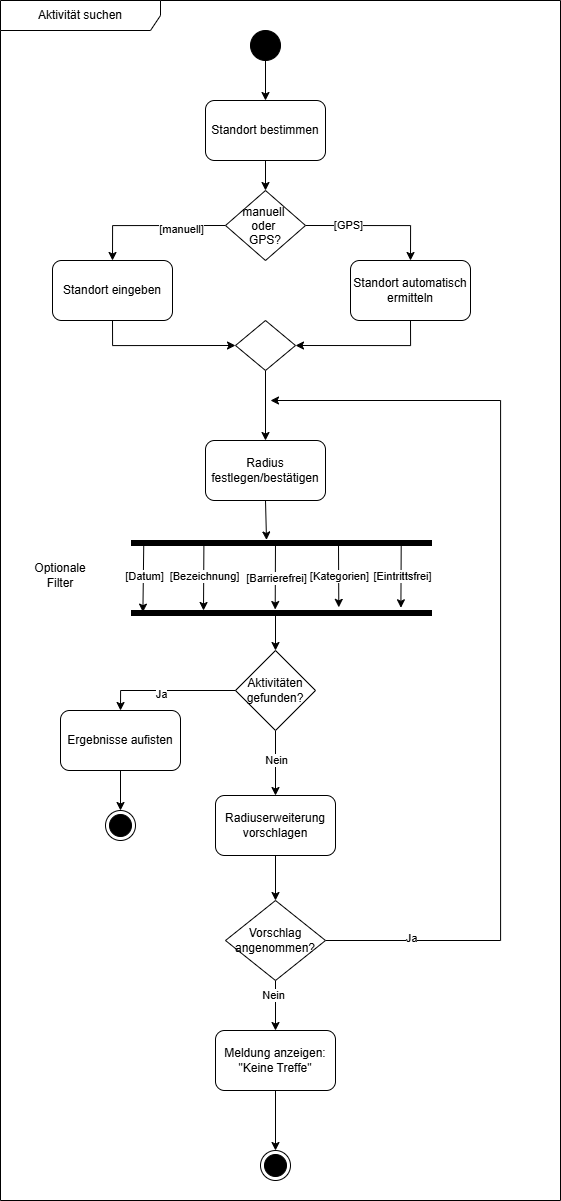

The diagram above was exported from draw.io. Its source (the exported page's mxGraphModel, read from the mxfile embedded in the PNG):
<mxGraphModel dx="1627" dy="904" grid="1" gridSize="10" guides="1" tooltips="1" connect="1" arrows="1" fold="1" page="1" pageScale="1" pageWidth="1100" pageHeight="850" math="0" shadow="0">
  <root>
    <mxCell id="0" />
    <mxCell id="1" parent="0" />
    <mxCell id="RoBBCzzD4omNtAxutXyE-1" parent="1" style="shape=umlFrame;whiteSpace=wrap;html=1;pointerEvents=0;recursiveResize=0;container=1;collapsible=0;width=160;" value="Aktivität suchen" vertex="1">
      <mxGeometry height="1200" width="560" x="160" y="40" as="geometry" />
    </mxCell>
    <mxCell id="5oH35Nrea0T0PFwzzKAe-21" edge="1" parent="RoBBCzzD4omNtAxutXyE-1" source="RoBBCzzD4omNtAxutXyE-2" style="edgeStyle=orthogonalEdgeStyle;rounded=0;orthogonalLoop=1;jettySize=auto;html=1;exitX=0.5;exitY=1;exitDx=0;exitDy=0;entryX=0.5;entryY=0;entryDx=0;entryDy=0;" target="5oH35Nrea0T0PFwzzKAe-20">
      <mxGeometry relative="1" as="geometry" />
    </mxCell>
    <mxCell id="RoBBCzzD4omNtAxutXyE-2" parent="RoBBCzzD4omNtAxutXyE-1" style="ellipse;fillColor=strokeColor;html=1;" value="" vertex="1">
      <mxGeometry height="30" width="30" x="250" y="30" as="geometry" />
    </mxCell>
    <mxCell id="5oH35Nrea0T0PFwzzKAe-15" parent="RoBBCzzD4omNtAxutXyE-1" style="rounded=1;whiteSpace=wrap;html=1;" value="Standort eingeben" vertex="1">
      <mxGeometry height="60" width="120" x="52" y="260" as="geometry" />
    </mxCell>
    <mxCell id="5oH35Nrea0T0PFwzzKAe-16" parent="RoBBCzzD4omNtAxutXyE-1" style="rounded=1;whiteSpace=wrap;html=1;" value="Standort automatisch ermitteln" vertex="1">
      <mxGeometry height="60" width="120" x="350" y="260" as="geometry" />
    </mxCell>
    <mxCell id="5oH35Nrea0T0PFwzzKAe-20" parent="RoBBCzzD4omNtAxutXyE-1" style="rounded=1;whiteSpace=wrap;html=1;" value="Standort bestimmen" vertex="1">
      <mxGeometry height="60" width="120" x="205" y="100" as="geometry" />
    </mxCell>
    <mxCell id="5oH35Nrea0T0PFwzzKAe-24" edge="1" parent="RoBBCzzD4omNtAxutXyE-1" source="5oH35Nrea0T0PFwzzKAe-74" style="edgeStyle=orthogonalEdgeStyle;rounded=0;orthogonalLoop=1;jettySize=auto;html=1;exitX=0;exitY=0.5;exitDx=0;exitDy=0;entryX=0.5;entryY=0;entryDx=0;entryDy=0;" target="5oH35Nrea0T0PFwzzKAe-15">
      <mxGeometry relative="1" as="geometry">
        <mxPoint x="215" y="250" as="sourcePoint" />
      </mxGeometry>
    </mxCell>
    <mxCell id="5oH35Nrea0T0PFwzzKAe-25" connectable="0" parent="5oH35Nrea0T0PFwzzKAe-24" style="edgeLabel;html=1;align=center;verticalAlign=middle;resizable=0;points=[];" value="[manuell]" vertex="1">
      <mxGeometry relative="1" x="-0.2328" y="3" as="geometry">
        <mxPoint x="11" as="offset" />
      </mxGeometry>
    </mxCell>
    <mxCell id="5oH35Nrea0T0PFwzzKAe-26" edge="1" parent="RoBBCzzD4omNtAxutXyE-1" source="5oH35Nrea0T0PFwzzKAe-74" style="edgeStyle=orthogonalEdgeStyle;rounded=0;orthogonalLoop=1;jettySize=auto;html=1;exitX=1;exitY=0.5;exitDx=0;exitDy=0;entryX=0.5;entryY=0;entryDx=0;entryDy=0;" target="5oH35Nrea0T0PFwzzKAe-16">
      <mxGeometry relative="1" as="geometry">
        <mxPoint x="315" y="250" as="sourcePoint" />
      </mxGeometry>
    </mxCell>
    <mxCell id="5oH35Nrea0T0PFwzzKAe-27" connectable="0" parent="5oH35Nrea0T0PFwzzKAe-26" style="edgeLabel;html=1;align=center;verticalAlign=middle;resizable=0;points=[];" value="[GPS]" vertex="1">
      <mxGeometry relative="1" x="-0.3995" y="1" as="geometry">
        <mxPoint as="offset" />
      </mxGeometry>
    </mxCell>
    <mxCell id="5oH35Nrea0T0PFwzzKAe-23" edge="1" parent="RoBBCzzD4omNtAxutXyE-1" source="5oH35Nrea0T0PFwzzKAe-20" style="edgeStyle=orthogonalEdgeStyle;rounded=0;orthogonalLoop=1;jettySize=auto;html=1;exitX=0.5;exitY=1;exitDx=0;exitDy=0;entryX=0.5;entryY=0;entryDx=0;entryDy=0;" target="5oH35Nrea0T0PFwzzKAe-74">
      <mxGeometry relative="1" as="geometry">
        <mxPoint x="265" y="200" as="targetPoint" />
      </mxGeometry>
    </mxCell>
    <mxCell id="5oH35Nrea0T0PFwzzKAe-32" parent="RoBBCzzD4omNtAxutXyE-1" style="rounded=1;whiteSpace=wrap;html=1;" value="Radius festlegen/bestätigen" vertex="1">
      <mxGeometry height="60" width="120" x="205" y="440" as="geometry" />
    </mxCell>
    <mxCell id="5oH35Nrea0T0PFwzzKAe-34" parent="RoBBCzzD4omNtAxutXyE-1" style="html=1;points=[];perimeter=orthogonalPerimeter;fillColor=strokeColor;direction=south;" value="" vertex="1">
      <mxGeometry height="5" width="300" x="131" y="540" as="geometry" />
    </mxCell>
    <mxCell id="5oH35Nrea0T0PFwzzKAe-37" parent="RoBBCzzD4omNtAxutXyE-1" style="html=1;points=[];perimeter=orthogonalPerimeter;fillColor=strokeColor;direction=south;" value="" vertex="1">
      <mxGeometry height="5" width="300" x="131" y="610" as="geometry" />
    </mxCell>
    <mxCell id="5oH35Nrea0T0PFwzzKAe-38" edge="1" parent="RoBBCzzD4omNtAxutXyE-1" source="5oH35Nrea0T0PFwzzKAe-34" style="endArrow=classic;html=1;rounded=0;exitX=0;exitY=0.959;exitDx=0;exitDy=0;exitPerimeter=0;entryX=0.327;entryY=0.962;entryDx=0;entryDy=0;entryPerimeter=0;" target="5oH35Nrea0T0PFwzzKAe-37" value="">
      <mxGeometry height="50" relative="1" width="50" as="geometry">
        <mxPoint x="201" y="810" as="sourcePoint" />
        <mxPoint x="251" y="760" as="targetPoint" />
      </mxGeometry>
    </mxCell>
    <mxCell id="5oH35Nrea0T0PFwzzKAe-40" connectable="0" parent="5oH35Nrea0T0PFwzzKAe-38" style="edgeLabel;html=1;align=center;verticalAlign=middle;resizable=0;points=[];" value="[Datum]" vertex="1">
      <mxGeometry relative="1" x="-0.3389" as="geometry">
        <mxPoint y="11" as="offset" />
      </mxGeometry>
    </mxCell>
    <mxCell id="5oH35Nrea0T0PFwzzKAe-41" edge="1" parent="RoBBCzzD4omNtAxutXyE-1" style="endArrow=classic;html=1;rounded=0;entryX=-0.195;entryY=0.501;entryDx=0;entryDy=0;entryPerimeter=0;" value="">
      <mxGeometry height="50" relative="1" width="50" as="geometry">
        <mxPoint x="275" y="540" as="sourcePoint" />
        <mxPoint x="274.70000000000005" y="609.0250000000001" as="targetPoint" />
      </mxGeometry>
    </mxCell>
    <mxCell id="5oH35Nrea0T0PFwzzKAe-42" connectable="0" parent="5oH35Nrea0T0PFwzzKAe-41" style="edgeLabel;html=1;align=center;verticalAlign=middle;resizable=0;points=[];" value="[Barrierefrei]" vertex="1">
      <mxGeometry relative="1" x="-0.3389" as="geometry">
        <mxPoint y="13" as="offset" />
      </mxGeometry>
    </mxCell>
    <mxCell id="5oH35Nrea0T0PFwzzKAe-43" edge="1" parent="RoBBCzzD4omNtAxutXyE-1" source="5oH35Nrea0T0PFwzzKAe-34" style="endArrow=classic;html=1;rounded=0;exitX=0.982;exitY=0.101;exitDx=0;exitDy=0;exitPerimeter=0;entryX=-0.545;entryY=0.102;entryDx=0;entryDy=0;entryPerimeter=0;" target="5oH35Nrea0T0PFwzzKAe-37" value="">
      <mxGeometry height="50" relative="1" width="50" as="geometry">
        <mxPoint x="331" y="790" as="sourcePoint" />
        <mxPoint x="331.31999999999994" y="926.73" as="targetPoint" />
      </mxGeometry>
    </mxCell>
    <mxCell id="5oH35Nrea0T0PFwzzKAe-44" connectable="0" parent="5oH35Nrea0T0PFwzzKAe-43" style="edgeLabel;html=1;align=center;verticalAlign=middle;resizable=0;points=[];" value="[Eintrittsfrei]" vertex="1">
      <mxGeometry relative="1" x="-0.3389" as="geometry">
        <mxPoint y="10" as="offset" />
      </mxGeometry>
    </mxCell>
    <mxCell id="5oH35Nrea0T0PFwzzKAe-45" edge="1" parent="RoBBCzzD4omNtAxutXyE-1" source="5oH35Nrea0T0PFwzzKAe-34" style="endArrow=classic;html=1;rounded=0;exitX=0.836;exitY=0.31;exitDx=0;exitDy=0;exitPerimeter=0;entryX=-0.629;entryY=0.309;entryDx=0;entryDy=0;entryPerimeter=0;" target="5oH35Nrea0T0PFwzzKAe-37" value="">
      <mxGeometry height="50" relative="1" width="50" as="geometry">
        <mxPoint x="331.20000000000005" y="752.365" as="sourcePoint" />
        <mxPoint x="338" y="889" as="targetPoint" />
      </mxGeometry>
    </mxCell>
    <mxCell id="5oH35Nrea0T0PFwzzKAe-46" connectable="0" parent="5oH35Nrea0T0PFwzzKAe-45" style="edgeLabel;html=1;align=center;verticalAlign=middle;resizable=0;points=[];" value="[Kategorien]" vertex="1">
      <mxGeometry relative="1" x="-0.3389" as="geometry">
        <mxPoint y="11" as="offset" />
      </mxGeometry>
    </mxCell>
    <mxCell id="5oH35Nrea0T0PFwzzKAe-49" edge="1" parent="RoBBCzzD4omNtAxutXyE-1" source="5oH35Nrea0T0PFwzzKAe-32" style="edgeStyle=orthogonalEdgeStyle;rounded=0;orthogonalLoop=1;jettySize=auto;html=1;exitX=0.5;exitY=1;exitDx=0;exitDy=0;entryX=-0.109;entryY=0.55;entryDx=0;entryDy=0;entryPerimeter=0;" target="5oH35Nrea0T0PFwzzKAe-34">
      <mxGeometry relative="1" as="geometry" />
    </mxCell>
    <mxCell id="5oH35Nrea0T0PFwzzKAe-59" edge="1" parent="RoBBCzzD4omNtAxutXyE-1" source="5oH35Nrea0T0PFwzzKAe-51" style="edgeStyle=orthogonalEdgeStyle;rounded=0;orthogonalLoop=1;jettySize=auto;html=1;exitX=0.5;exitY=1;exitDx=0;exitDy=0;" target="5oH35Nrea0T0PFwzzKAe-58">
      <mxGeometry relative="1" as="geometry" />
    </mxCell>
    <mxCell id="5oH35Nrea0T0PFwzzKAe-60" connectable="0" parent="5oH35Nrea0T0PFwzzKAe-59" style="edgeLabel;html=1;align=center;verticalAlign=middle;resizable=0;points=[];" value="Nein" vertex="1">
      <mxGeometry relative="1" x="-0.1057" as="geometry">
        <mxPoint as="offset" />
      </mxGeometry>
    </mxCell>
    <mxCell id="5oH35Nrea0T0PFwzzKAe-51" parent="RoBBCzzD4omNtAxutXyE-1" style="rhombus;whiteSpace=wrap;html=1;" value="Aktivitäten gefunden?" vertex="1">
      <mxGeometry height="80" width="80" x="235" y="650" as="geometry" />
    </mxCell>
    <mxCell id="5oH35Nrea0T0PFwzzKAe-52" edge="1" parent="RoBBCzzD4omNtAxutXyE-1" source="5oH35Nrea0T0PFwzzKAe-37" style="edgeStyle=orthogonalEdgeStyle;rounded=0;orthogonalLoop=1;jettySize=auto;html=1;exitX=0.624;exitY=0.552;exitDx=0;exitDy=0;entryX=0.5;entryY=0;entryDx=0;entryDy=0;exitPerimeter=0;" target="5oH35Nrea0T0PFwzzKAe-51">
      <mxGeometry relative="1" as="geometry" />
    </mxCell>
    <mxCell id="5oH35Nrea0T0PFwzzKAe-57" edge="1" parent="RoBBCzzD4omNtAxutXyE-1" source="5oH35Nrea0T0PFwzzKAe-53" style="edgeStyle=orthogonalEdgeStyle;rounded=0;orthogonalLoop=1;jettySize=auto;html=1;exitX=0.5;exitY=1;exitDx=0;exitDy=0;entryX=0.5;entryY=0;entryDx=0;entryDy=0;" target="5oH35Nrea0T0PFwzzKAe-56">
      <mxGeometry relative="1" as="geometry">
        <mxPoint x="131.0000000000001" y="1130" as="sourcePoint" />
        <mxPoint x="126.00000000000011" y="1180" as="targetPoint" />
      </mxGeometry>
    </mxCell>
    <mxCell id="5oH35Nrea0T0PFwzzKAe-53" parent="RoBBCzzD4omNtAxutXyE-1" style="rounded=1;whiteSpace=wrap;html=1;" value="Ergebnisse aufisten" vertex="1">
      <mxGeometry height="60" width="120" x="60" y="710" as="geometry" />
    </mxCell>
    <mxCell id="5oH35Nrea0T0PFwzzKAe-54" edge="1" parent="RoBBCzzD4omNtAxutXyE-1" source="5oH35Nrea0T0PFwzzKAe-51" style="edgeStyle=orthogonalEdgeStyle;rounded=0;orthogonalLoop=1;jettySize=auto;html=1;exitX=0;exitY=0.5;exitDx=0;exitDy=0;entryX=0.5;entryY=0;entryDx=0;entryDy=0;" target="5oH35Nrea0T0PFwzzKAe-53">
      <mxGeometry relative="1" as="geometry" />
    </mxCell>
    <mxCell id="5oH35Nrea0T0PFwzzKAe-55" connectable="0" parent="5oH35Nrea0T0PFwzzKAe-54" style="edgeLabel;html=1;align=center;verticalAlign=middle;resizable=0;points=[];" value="Ja" vertex="1">
      <mxGeometry relative="1" x="0.0992" y="3" as="geometry">
        <mxPoint as="offset" />
      </mxGeometry>
    </mxCell>
    <mxCell id="5oH35Nrea0T0PFwzzKAe-56" parent="RoBBCzzD4omNtAxutXyE-1" style="ellipse;html=1;shape=endState;fillColor=strokeColor;" value="" vertex="1">
      <mxGeometry height="30" width="30" x="105" y="810" as="geometry" />
    </mxCell>
    <mxCell id="5oH35Nrea0T0PFwzzKAe-62" edge="1" parent="RoBBCzzD4omNtAxutXyE-1" source="5oH35Nrea0T0PFwzzKAe-58" style="edgeStyle=orthogonalEdgeStyle;rounded=0;orthogonalLoop=1;jettySize=auto;html=1;exitX=0.5;exitY=1;exitDx=0;exitDy=0;entryX=0.5;entryY=0;entryDx=0;entryDy=0;" target="5oH35Nrea0T0PFwzzKAe-61">
      <mxGeometry relative="1" as="geometry" />
    </mxCell>
    <mxCell id="5oH35Nrea0T0PFwzzKAe-58" parent="RoBBCzzD4omNtAxutXyE-1" style="rounded=1;whiteSpace=wrap;html=1;" value="Radiuserweiterung vorschlagen" vertex="1">
      <mxGeometry height="60" width="120" x="215" y="795" as="geometry" />
    </mxCell>
    <mxCell id="5oH35Nrea0T0PFwzzKAe-65" edge="1" parent="RoBBCzzD4omNtAxutXyE-1" source="5oH35Nrea0T0PFwzzKAe-61" style="edgeStyle=orthogonalEdgeStyle;rounded=0;orthogonalLoop=1;jettySize=auto;html=1;exitX=0.5;exitY=1;exitDx=0;exitDy=0;" target="5oH35Nrea0T0PFwzzKAe-63">
      <mxGeometry relative="1" as="geometry" />
    </mxCell>
    <mxCell id="5oH35Nrea0T0PFwzzKAe-66" connectable="0" parent="5oH35Nrea0T0PFwzzKAe-65" style="edgeLabel;html=1;align=center;verticalAlign=middle;resizable=0;points=[];" value="Nein" vertex="1">
      <mxGeometry relative="1" x="-0.4009" y="-3" as="geometry">
        <mxPoint as="offset" />
      </mxGeometry>
    </mxCell>
    <mxCell id="5oH35Nrea0T0PFwzzKAe-71" edge="1" parent="RoBBCzzD4omNtAxutXyE-1" source="5oH35Nrea0T0PFwzzKAe-61" style="edgeStyle=orthogonalEdgeStyle;rounded=0;orthogonalLoop=1;jettySize=auto;html=1;exitX=1;exitY=0.5;exitDx=0;exitDy=0;">
      <mxGeometry relative="1" as="geometry">
        <Array as="points">
          <mxPoint x="500" y="940" />
          <mxPoint x="500" y="400" />
        </Array>
        <mxPoint x="270" y="400" as="targetPoint" />
      </mxGeometry>
    </mxCell>
    <mxCell id="5oH35Nrea0T0PFwzzKAe-79" connectable="0" parent="5oH35Nrea0T0PFwzzKAe-71" style="edgeLabel;html=1;align=center;verticalAlign=middle;resizable=0;points=[];" value="Ja" vertex="1">
      <mxGeometry relative="1" x="-0.818" y="3" as="geometry">
        <mxPoint as="offset" />
      </mxGeometry>
    </mxCell>
    <mxCell id="5oH35Nrea0T0PFwzzKAe-61" parent="RoBBCzzD4omNtAxutXyE-1" style="rhombus;whiteSpace=wrap;html=1;" value="Vorschlag angenommen?" vertex="1">
      <mxGeometry height="80" width="100" x="225" y="900" as="geometry" />
    </mxCell>
    <mxCell id="5oH35Nrea0T0PFwzzKAe-72" edge="1" parent="RoBBCzzD4omNtAxutXyE-1" source="5oH35Nrea0T0PFwzzKAe-63" style="edgeStyle=orthogonalEdgeStyle;rounded=0;orthogonalLoop=1;jettySize=auto;html=1;exitX=0.5;exitY=1;exitDx=0;exitDy=0;entryX=0.5;entryY=0;entryDx=0;entryDy=0;" target="5oH35Nrea0T0PFwzzKAe-67">
      <mxGeometry relative="1" as="geometry" />
    </mxCell>
    <mxCell id="5oH35Nrea0T0PFwzzKAe-63" parent="RoBBCzzD4omNtAxutXyE-1" style="rounded=1;whiteSpace=wrap;html=1;" value="Meldung anzeigen: &quot;Keine Treffe&quot;" vertex="1">
      <mxGeometry height="60" width="120" x="215" y="1030" as="geometry" />
    </mxCell>
    <mxCell id="5oH35Nrea0T0PFwzzKAe-67" parent="RoBBCzzD4omNtAxutXyE-1" style="ellipse;html=1;shape=endState;fillColor=strokeColor;" value="" vertex="1">
      <mxGeometry height="30" width="30" x="260" y="1150" as="geometry" />
    </mxCell>
    <mxCell id="5oH35Nrea0T0PFwzzKAe-74" parent="RoBBCzzD4omNtAxutXyE-1" style="rhombus;" value="manuell &#10;oder &#10;GPS?" vertex="1">
      <mxGeometry height="70" width="80" x="225" y="190" as="geometry" />
    </mxCell>
    <mxCell id="5oH35Nrea0T0PFwzzKAe-82" edge="1" parent="RoBBCzzD4omNtAxutXyE-1" source="5oH35Nrea0T0PFwzzKAe-78" style="edgeStyle=orthogonalEdgeStyle;rounded=0;orthogonalLoop=1;jettySize=auto;html=1;exitX=0.5;exitY=1;exitDx=0;exitDy=0;entryX=0.5;entryY=0;entryDx=0;entryDy=0;" target="5oH35Nrea0T0PFwzzKAe-32">
      <mxGeometry relative="1" as="geometry" />
    </mxCell>
    <mxCell id="5oH35Nrea0T0PFwzzKAe-78" parent="RoBBCzzD4omNtAxutXyE-1" style="rhombus;" value="" vertex="1">
      <mxGeometry height="50" width="60" x="235" y="320" as="geometry" />
    </mxCell>
    <mxCell id="5oH35Nrea0T0PFwzzKAe-29" edge="1" parent="RoBBCzzD4omNtAxutXyE-1" source="5oH35Nrea0T0PFwzzKAe-15" style="edgeStyle=orthogonalEdgeStyle;rounded=0;orthogonalLoop=1;jettySize=auto;html=1;exitX=0.5;exitY=1;exitDx=0;exitDy=0;entryX=0;entryY=0.5;entryDx=0;entryDy=0;" target="5oH35Nrea0T0PFwzzKAe-78">
      <mxGeometry relative="1" as="geometry">
        <mxPoint x="225" y="400" as="targetPoint" />
      </mxGeometry>
    </mxCell>
    <mxCell id="5oH35Nrea0T0PFwzzKAe-30" edge="1" parent="RoBBCzzD4omNtAxutXyE-1" source="5oH35Nrea0T0PFwzzKAe-16" style="edgeStyle=orthogonalEdgeStyle;rounded=0;orthogonalLoop=1;jettySize=auto;html=1;exitX=0.5;exitY=1;exitDx=0;exitDy=0;entryX=1;entryY=0.5;entryDx=0;entryDy=0;" target="5oH35Nrea0T0PFwzzKAe-78">
      <mxGeometry relative="1" as="geometry">
        <mxPoint x="320" y="400" as="targetPoint" />
      </mxGeometry>
    </mxCell>
    <mxCell id="5oH35Nrea0T0PFwzzKAe-80" edge="1" parent="RoBBCzzD4omNtAxutXyE-1" style="endArrow=classic;html=1;rounded=0;exitX=0.714;exitY=0.792;exitDx=0;exitDy=0;exitPerimeter=0;" value="">
      <mxGeometry height="50" relative="1" width="50" as="geometry">
        <mxPoint x="203.39999999999998" y="543.57" as="sourcePoint" />
        <mxPoint x="203" y="610" as="targetPoint" />
      </mxGeometry>
    </mxCell>
    <mxCell id="5oH35Nrea0T0PFwzzKAe-81" connectable="0" parent="5oH35Nrea0T0PFwzzKAe-80" style="edgeLabel;html=1;align=center;verticalAlign=middle;resizable=0;points=[];" value="[Bezeichnung]" vertex="1">
      <mxGeometry relative="1" x="-0.3389" as="geometry">
        <mxPoint y="10" as="offset" />
      </mxGeometry>
    </mxCell>
    <mxCell id="5oH35Nrea0T0PFwzzKAe-83" parent="RoBBCzzD4omNtAxutXyE-1" style="text;html=1;whiteSpace=wrap;strokeColor=none;fillColor=none;align=center;verticalAlign=middle;rounded=0;" value="Optionale Filter" vertex="1">
      <mxGeometry height="30" width="60" x="30" y="560" as="geometry" />
    </mxCell>
  </root>
</mxGraphModel>